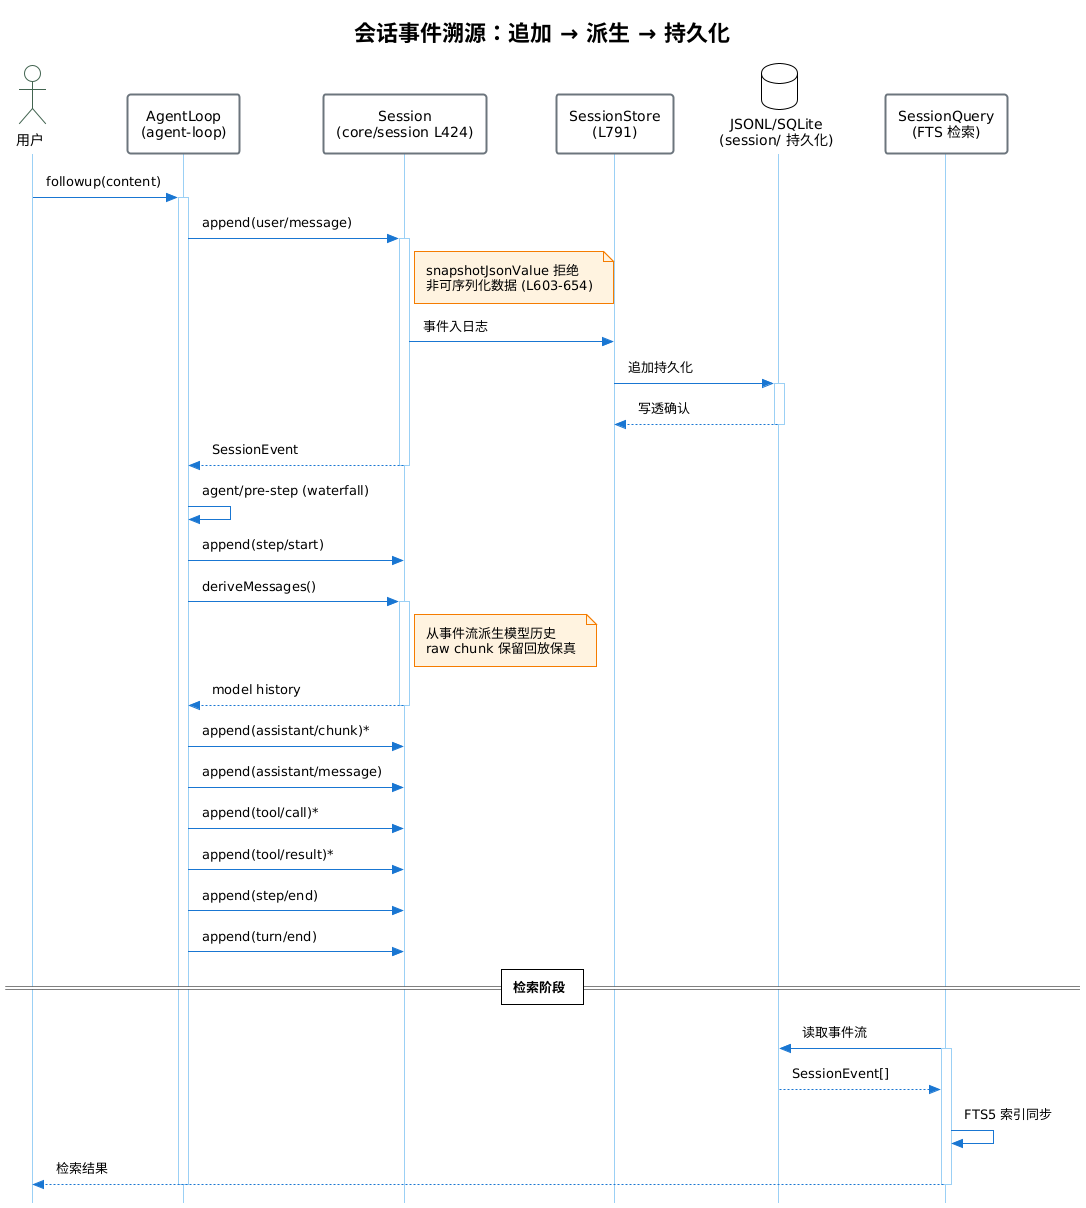

The diagram above was rendered by PlantUML. Its source (embedded in the PNG):
@startuml
!theme plain
skinparam backgroundColor #FFFFFF
skinparam sequenceArrowColor #1976D2
skinparam sequenceActorBorderColor #426450ff
skinparam sequenceParticipantBorderColor #6C757D
skinparam SequenceParticipantBorderThickness 2
skinparam sequenceLifeLineBorderColor #9bd0f5ff
skinparam noteBackgroundColor #FFF3E0
skinparam noteBorderColor #F57C00
skinparam style strictuml
skinparam Padding 6
skinparam ParticipantPadding 30

title 会话事件溯源：追加 → 派生 → 持久化

actor 用户 as User
participant "AgentLoop\n(agent-loop)" as Loop
participant "Session\n(core/session L424)" as Session
participant "SessionStore\n(L791)" as Store
database "JSONL/SQLite\n(session/ 持久化)" as DB
participant "SessionQuery\n(FTS 检索)" as Query

User -> Loop: followup(content)
activate Loop

Loop -> Session: append(user/message)
activate Session
note right of Session
  snapshotJsonValue 拒绝
  非可序列化数据 (L603-654)
end note
Session -> Store: 事件入日志
Store -> DB: 追加持久化
activate DB
DB --> Store: 写透确认
deactivate DB
Session --> Loop: SessionEvent
deactivate Session

Loop -> Loop: agent/pre-step (waterfall)
Loop -> Session: append(step/start)
Loop -> Session: deriveMessages()
activate Session
note right of Session
  从事件流派生模型历史
  raw chunk 保留回放保真
end note
Session --> Loop: model history
deactivate Session

Loop -> Session: append(assistant/chunk)*
Loop -> Session: append(assistant/message)
Loop -> Session: append(tool/call)*

Loop -> Session: append(tool/result)*
Loop -> Session: append(step/end)
Loop -> Session: append(turn/end)

== 检索阶段 ==
Query -> DB: 读取事件流
activate Query
DB --> Query: SessionEvent[]
Query -> Query: FTS5 索引同步
Query --> User: 检索结果
deactivate Query

deactivate Loop
@enduml